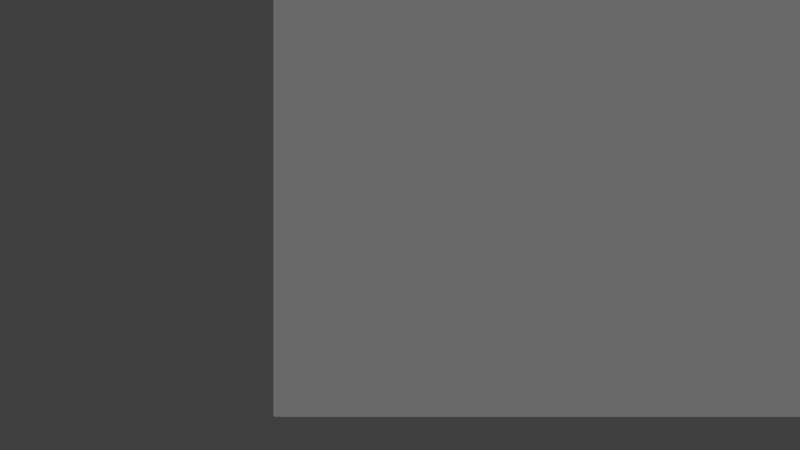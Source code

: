 # Source: Pad1-model.blend  (saved by Blender 2.68.0; exported with 4.5.12 LTS)
import bpy
from mathutils import Matrix  # noqa: F401  (used for matrix-valued properties, if any)

bpy.ops.wm.read_factory_settings(use_empty=True)
scene = bpy.context.scene
scene.name = 'Scene'

# ---- collections
col_collection_1 = bpy.data.collections.new('Collection 1'); scene.collection.children.link(col_collection_1)

# ---- materials (node trees are filled in below, after node groups)
mat_cardboard = bpy.data.materials.new('CARDBOARD')
mat_cardboard.alpha_threshold = 0.0
mat_cardboard.use_transparent_shadow = False
mat_cardboard.diffuse_color = (0.5843, 0.5843, 0.5843, 1.0)
mat_cardboard.specular_color = (0.898, 0.898, 0.898)
mat_cardboard.roughness = 0.5
mat_cardboard.line_color = (0.0, 0.0, 0.0, 1.0)
mat_paper = bpy.data.materials.new('PAPER')
mat_paper.alpha_threshold = 0.0
mat_paper.use_transparent_shadow = False
mat_paper.diffuse_color = (0.5843, 0.5843, 0.5843, 1.0)
mat_paper.specular_color = (0.898, 0.898, 0.898)
mat_paper.roughness = 0.5
mat_paper.line_color = (0.0, 0.0, 0.0, 1.0)

# ---- material node trees

# ---- world
world_world = bpy.data.worlds.new('World'); scene.world = world_world
world_world.color = (0.05088, 0.05088, 0.05088)
world_world.use_sun_shadow = False
world_world.sun_shadow_jitter_overblur = 0.0
world_world.cycles.sampling_method = 'MANUAL'
world_world.cycles.sample_map_resolution = 256

# ---- cameras
cam_camera = bpy.data.cameras.new('Camera')
cam_camera.clip_end = 100.0
cam_camera.lens = 35.0
cam_camera.sensor_width = 32.0
cam_camera.sensor_height = 18.0
cam_camera.ortho_scale = 7.314
cam_camera.dof.focus_distance = 0.0
cam_camera.dof.aperture_fstop = 128.0

# ---- lights
light_lamp = bpy.data.lights.new('Lamp', 'SUN')
light_lamp.transmission_factor = 0.0
light_lamp.cutoff_distance = 30.0
light_lamp.angle = 1.571
light_lamp.energy = 0.6
light_lamp.shadow_buffer_clip_start = 1.001
light_lamp.shadow_soft_size = 1.0
light_lamp.shadow_cascade_max_distance = 1000.0
light_lamp.cycles.use_multiple_importance_sampling = False

# ---- meshes
me_pad_of_pa0 = bpy.data.meshes.new('PAD-OF-PA0')
me_pad_of_pa0.from_pydata([(150.1, 234.7, -8.022), (0.1193, 210.1, -8.022), (0.1193, 0.1109, -8.022), (150.1, 0.1109, -8.022), (150.1, 210.1, -6.615), (0.1193, 234.7, -6.615), (0.1193, 0.1109, -6.615), (150.1, 0.1109, -6.615), (150.1, 234.7, -8.022), (0.1193, 234.7, -8.022), (150.1, 210.1, 0.1412), (0.1193, 210.1, -0.4587), (150.1, 234.7, -0.05872), (0.1193, 234.7, 0.7413), (150.1, 210.1, 0.7413), (0.1193, 210.1, 0.7413), (150.1, 234.7, 0.7413), (0.1193, 234.7, 0.7413), (150.1, 233.2, -6.615), (0.1193, 233.2, -6.615), (0.1193, 233.2, -0.4587), (150.1, 233.2, -0.4587), (0.1226, 0.1109, -7.318), (0.1193, 0.1109, -8.022), (150.1, 0.1133, -7.318), (150.1, 0.1109, -8.022), (0.1193, 0.1109, -8.022), (0.1193, 210.1, -8.022), (150.1, 210.1, -8.022), (150.1, 210.1, -8.022), (150.1, 0.1109, -8.022), (0.1193, 0.1109, -8.022), (150.1, 210.1, -6.615), (0.1193, 210.1, -6.615), (0.1193, 0.1109, -6.615), (0.1193, 0.1109, -6.615), (150.1, 0.1109, -6.615), (150.1, 210.1, -6.615), (0.1193, 234.7, -8.022), (150.1, 234.7, -8.022), (150.1, 210.1, -8.022), (150.1, 210.1, -8.022), (0.1193, 210.1, -8.022), (0.1193, 234.7, -8.022), (0.1193, 234.6, -7.32), (150.1, 234.6, -7.317), (0.1257, 210.1, 0.3413), (150.1, 234.7, 0.7413), (150.1, 210.1, 0.1423), (150.1, 210.1, -0.4587), (150.1, 234.6, 0.1402), (0.1193, 234.7, 0.7413), (0.1193, 210.1, 0.7413), (0.1193, 234.6, 0.1423), (0.1193, 234.7, -0.4587), (0.1193, 210.1, 0.1402), (0.1193, 210.1, -6.615), (150.1, 210.1, -6.615), (0.1193, 210.1, -6.615), (150.1, 210.1, -0.4587), (0.1193, 210.1, -0.4587), (150.1, 210.1, -0.4587), (0.1193, 233.2, -6.615), (150.1, 233.2, -6.615), (150.1, 233.2, -0.4587), (150.1, 233.2, -0.4587), (0.1193, 233.2, -0.4587), (0.1193, 233.2, -6.615), (0.1193, 233.2, -6.615), (0.1193, 233.2, -0.4587), (0.1193, 234.7, -0.4587), (0.1193, 234.7, -0.4587), (0.1193, 234.7, -6.615), (0.1193, 233.2, -6.615), (150.1, 233.2, -0.4587), (150.1, 233.2, -6.615), (150.1, 234.7, -6.615), (150.1, 234.7, -6.615), (150.1, 234.7, -0.4587), (150.1, 233.2, -0.4587)], [(10, 11), (12, 51), (7, 22), (54, 55), (11, 46), (49, 50), (4, 45), (4, 24), (1, 44), (47, 48), (52, 53)], [(6, 5, 1), (1, 2, 6), (23, 3, 7), (25, 0, 4), (26, 28, 27), (29, 31, 30), (32, 33, 34), (35, 36, 37), (38, 40, 39), (41, 43, 42), (16, 17, 15), (15, 14, 16), (13, 12, 8), (8, 9, 13), (56, 57, 18), (18, 19, 58), (59, 20, 60), (20, 61, 21), (62, 64, 63), (65, 67, 66), (68, 69, 70), (71, 72, 73), (74, 75, 76), (77, 78, 79)])
_uv = me_pad_of_pa0.uv_layers.new(name='UVTex')
_uv.uv.foreach_set('vector', [0.2964, 0.8481, 0.6229, 0.8907, 0.4593, 0.8832, 0.4593, 0.8832, 0.2942, 0.8907, 0.2964, 0.8481, 0.2942, 0.8907, 0.5059, 0.8907, 0.5026, 0.9451, 0.5885, 0.6677, 0.9168, 0.6956, 0.7525, 0.6956, 0.0, 0.8407, 0.2942, 0.4203, 0.2942, 0.8407, 0.5885, 0.0, 0.2942, 0.4203, 0.2942, 0.0, 0.5885, 0.4203, 0.5885, 0.8407, 0.2942, 0.8407, 0.0, 0.4203, 1.002e-08, 0.0, 0.2942, 0.0, 0.5885, 0.0688, 0.7986, 0.0, 0.7986, 0.0688, 0.7986, 0.2753, 0.5885, 0.3441, 0.5885, 0.2753, 0.7986, 0.6527, 0.5885, 0.6527, 0.5885, 0.5839, 0.5885, 0.5839, 0.7986, 0.5839, 0.7986, 0.6527, 0.5889, 0.4203, 0.7975, 0.4308, 0.7975, 0.5399, 0.7975, 0.5399, 0.5885, 0.5839, 0.5889, 0.4203, 0.5885, 0.7596, 0.7962, 0.6956, 0.8011, 0.7596, 0.8011, 0.0688, 0.5934, 0.1328, 0.5885, 0.0688, 0.7986, 0.1328, 0.5885, 0.1976, 0.5885, 0.1328, 0.5885, 0.2753, 0.7986, 0.2105, 0.7986, 0.2753, 0.0, 0.8709, 0.2098, 0.8407, 0.2098, 0.8957, 0.7983, 0.7844, 0.5885, 0.8146, 0.5885, 0.7596, 0.7979, 0.549, 0.7999, 0.5658, 0.7979, 0.5667, 0.7999, 0.4558, 0.7979, 0.439, 0.7999, 0.4381, 0.7999, 0.4381, 0.7979, 0.4213, 0.7999, 0.4203, 0.7999, 0.5667, 0.7999, 0.5839, 0.7979, 0.5839])
me_pad_of_pa0.materials.append(mat_cardboard)
me_pad_of_pa0.use_remesh_preserve_volume = False
me_pad_of_pa0.use_remesh_preserve_attributes = False
me_pad_of_pa0.use_mirror_vertex_groups = False
me_pad_of_pa0.update()
me_pad_of_pap = bpy.data.meshes.new('PAD-OF-PAP')
me_pad_of_pap.from_pydata([(150.1, 0.1109, -6.315), (0.1193, 0.1109, -6.315), (150.1, 233.1, -0.3154), (0.1193, 0.1109, -0.3154), (150.1, 0.1109, -0.3154), (150.1, 233.1, -6.315), (0.1193, 233.1, -6.315), (0.1193, 233.1, -0.3154)], [], [(7, 2, 5), (5, 6, 7), (4, 3, 1), (1, 0, 4), (2, 4, 0), (3, 4, 2), (0, 6, 5), (0, 1, 6), (7, 6, 1), (1, 3, 7), (2, 7, 3), (2, 0, 5)])
_uv = me_pad_of_pap.uv_layers.new(name='UVTex')
_uv.uv.foreach_set('vector', [0.0004999, 1.109, 0.9995, 1.109, 0.9995, 1.109, 0.9995, 1.109, 0.0004999, 1.109, 0.0004999, 1.109, 0.9995, 0.0004995, 0.0004995, 0.0004997, 0.0004995, 0.0004997, 0.0004995, 0.0004997, 0.9995, 0.0004995, 0.9995, 0.0004995, 0.9995, 1.109, 0.9995, 0.0004995, 0.9995, 0.0004995, 0.0004995, 0.0004997, 0.9995, 0.0004995, 0.9995, 1.109, 0.9995, 0.0004995, 0.0004999, 1.109, 0.9995, 1.109, 0.9995, 0.0004995, 0.0004995, 0.0004997, 0.0004999, 1.109, 0.0004999, 1.109, 0.0004999, 1.109, 0.0004995, 0.0004997, 0.0004995, 0.0004997, 0.0004995, 0.0004997, 0.0004999, 1.109, 0.9995, 1.109, 0.0004999, 1.109, 0.0004995, 0.0004997, 0.9995, 1.109, 0.9995, 0.0004995, 0.9995, 1.109])
me_pad_of_pap.materials.append(mat_paper)
me_pad_of_pap.use_remesh_preserve_volume = False
me_pad_of_pap.use_remesh_preserve_attributes = False
me_pad_of_pap.use_mirror_vertex_groups = False
me_pad_of_pap.update()

# ---- objects
ob_pad_of_pa0 = bpy.data.objects.new('PAD-OF-PA0', me_pad_of_pa0)
ob_pad_of_pap = bpy.data.objects.new('PAD-OF-PAP', me_pad_of_pap)
ob_lamp = bpy.data.objects.new('Lamp', light_lamp)
ob_camera = bpy.data.objects.new('Camera', cam_camera)

# ---- transforms, parenting, visibility, modifiers, constraints
ob_pad_of_pa0.location = (0.0, 0.0, 0.0)
ob_pad_of_pa0.lineart.crease_threshold = 0.0
ob_pad_of_pap.location = (0.0, 0.0, 0.0)
ob_pad_of_pap.lineart.crease_threshold = 0.0
ob_lamp.location = (68.51, 105.2, 78.61)
ob_lamp.lock_rotations_4d = False
ob_lamp.empty_display_type = 'ARROWS'
ob_lamp.color = (0.0, 0.0, 0.0, 0.0)
ob_lamp.lineart.crease_threshold = 0.0
ob_camera.location = (2.607, 3.882, 16.89)
ob_camera.lock_rotations_4d = False
ob_camera.empty_display_type = 'ARROWS'
ob_camera.color = (0.0, 0.0, 0.0, 0.0)
ob_camera.display_type = 'WIRE'
ob_camera.lineart.crease_threshold = 0.0

# ---- collection membership
col_collection_1.objects.link(ob_pad_of_pa0)
col_collection_1.objects.link(ob_pad_of_pap)
col_collection_1.objects.link(ob_lamp)
col_collection_1.objects.link(ob_camera)

# ---- scene / render settings (as saved in the file)
scene.camera = ob_camera
scene.frame_start = 1; scene.frame_end = 250; scene.frame_set(5)
scene.render.engine = 'BLENDER_EEVEE_NEXT'
scene.render.image_settings.color_mode = 'RGB'
scene.render.image_settings.compression = 90
scene.render.resolution_percentage = 50
scene.render.dither_intensity = 0.0
scene.render.bake_margin = 2
scene.render.bake_bias = 0.0
scene.cycles.use_denoising = False
scene.cycles.samples = 10
scene.cycles.sampling_pattern = 'TABULATED_SOBOL'
scene.cycles.light_sampling_threshold = 0.0
scene.cycles.use_adaptive_sampling = False
scene.cycles.use_light_tree = False
scene.cycles.blur_glossy = 0.0
scene.cycles.volume_bounces = 1
scene.cycles.pixel_filter_type = 'GAUSSIAN'
scene.cycles.sample_clamp_indirect = 0.0
scene.view_settings.view_transform = 'Standard'
bpy.context.view_layer.update()

